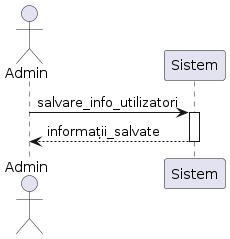

The diagram above was rendered by PlantUML. Its source (embedded in the PNG):
@startuml
actor Admin
participant Sistem
Admin -> Sistem: salvare_info_utilizatori
activate Sistem
Sistem --> Admin: informații_salvate
deactivate Sistem
@enduml